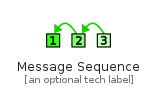

The diagram above was rendered by PlantUML. Its source (embedded in the PNG):
@startuml
' configures the library
!global $INCLUSION_MODE="local"
!global $LIB_BASE_LOCATION="../.."

' loads the library's bootstrap
!include $LIB_BASE_LOCATION/bootstrap.puml

' loads the package bootstrap
include('eip-1/bootstrap')

' loads the Item which embeds the element MessageSequence
include('eip-1/MessageConstruction/MessageSequence')

' renders the element
MessageSequence('MessageSequence', 'Message Sequence', 'an optional tech label')
@enduml